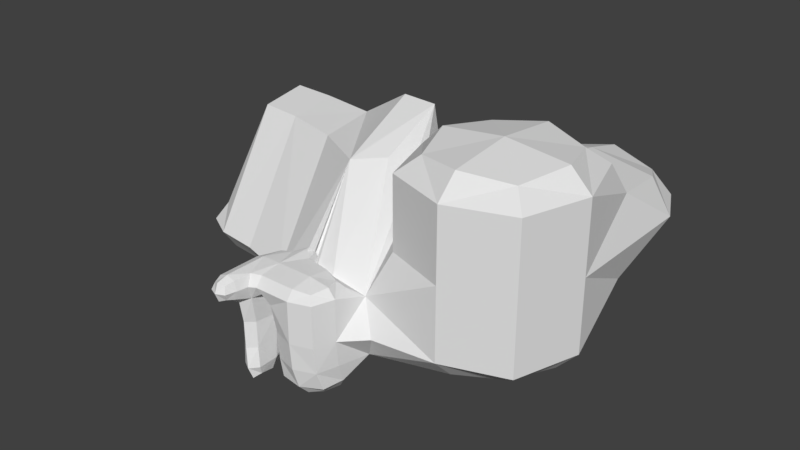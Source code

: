 # Source: Hykkyra.blend  (saved by Blender 2.79.0; exported with 4.5.12 LTS)
import bpy
from mathutils import Matrix  # noqa: F401  (used for matrix-valued properties, if any)

bpy.ops.wm.read_factory_settings(use_empty=True)
scene = bpy.context.scene
scene.name = 'Scene'

# ---- collections
col_collection_1 = bpy.data.collections.new('Collection 1'); scene.collection.children.link(col_collection_1)

# ---- world
world_world = bpy.data.worlds.new('World'); scene.world = world_world
world_world.color = (0.05088, 0.05088, 0.05088)
world_world.use_sun_shadow = False
world_world.sun_shadow_jitter_overblur = 0.0
world_world.cycles.sampling_method = 'MANUAL'

# ---- meshes
me_cube_001 = bpy.data.meshes.new('Cube.001')
me_cube_001.from_pydata([(-1.0, 0.0, 0.0), (0.0, 1.0, 0.0), (1.0, 0.0, 0.0), (0.0, -1.0, 0.0), (0.0, 0.0, -1.0), (0.0, 1.0, 2.487), (0.0, 0.0, 3.974), (1.0, 0.0, 2.487), (-1.0, 0.0, 2.487), (4.457, -1.0, 2.487), (0.0, -7.902, 2.487), (-2.358, -4.451, 3.974), (0.0, -4.451, 3.974), (0.0, -4.451, 1.0), (7.915, -4.451, 2.487), (7.915, -4.451, -2.626), (4.457, -4.451, 3.974), (4.457, -7.902, 2.487), (-3.716, -4.451, 2.487), (-2.358, -9.712, 1.0), (-2.358, -1.0, 2.487), (-2.358, -7.902, -2.626), (-2.358, -11.52, 2.487), (-1.0, -9.712, 2.487), (-2.358, -9.712, 3.974), (-3.716, -9.712, 2.487), (-1.692, -8.368, -8.102), (-0.9425, -4.79, -8.102), (-3.716, -4.451, -2.626), (1.0, -4.451, -2.626), (4.457, -7.902, -2.626), (-2.358, -1.0, -2.626), (-1.0, -4.451, -2.626), (-19.74, 12.64, -6.252), (4.266, -3.325, -9.952), (-2.167, -5.577, -9.952), (4.932, -7.242, -8.102), (7.722, -3.317, -8.102), (1.001, -4.459, -8.102), (-2.832, -1.66, -8.102), (-3.582, -5.238, -8.102), (3.792, -0.5341, -8.102), (7.915, 23.61, -2.626), (7.915, 9.694, 10.62), (3.424, 17.4, 16.24), (4.457, 9.694, -6.252), (1.0, 32.1, -2.626), (4.457, 23.61, 1.0), (1.0, 23.61, -2.626), (4.457, 26.83, -10.18), (4.457, 23.61, -14.11), (4.457, 20.39, -10.18), (7.915, 23.61, -10.18), (1.0, 23.61, -10.18), (28.57, 9.694, -2.626), (18.24, -1.0, -2.626), (18.24, 9.694, -6.252), (18.24, 20.39, -2.626), (28.57, 9.694, 15.27), (18.24, 27.27, 1.0), (28.57, 9.694, 6.405), (18.24, -1.0, 6.405), (-24.41, 12.64, -2.626), (-19.74, 4.889, -2.626), (-19.74, 20.39, -2.626), (-20.77, 20.34, 12.03), (-8.071, 18.87, 12.03), (-7.037, 20.39, -2.626), (-7.037, 1.944, -2.626), (-7.037, 11.17, -6.252), (18.24, 34.16, 6.405), (28.57, 27.27, 6.405), (7.915, 27.27, 6.405), (18.24, 27.27, 11.81), (18.24, 9.694, 18.73), (18.24, -1.0, 15.27), (7.915, 9.694, 15.27), (18.24, 20.39, 15.27), (4.457, 37.37, -2.626), (4.457, 32.1, -6.252), (7.915, 32.1, -2.626), (4.457, 32.1, 1.0), (-0.75, 0.0, -0.75), (-0.75, -0.75, 0.0), (-1.0, 0.0, 1.122), (-0.75, 0.75, 0.0), (0.0, 0.75, -0.75), (0.0, 1.0, 1.122), (0.75, 0.75, 0.0), (0.75, 0.0, -0.75), (1.0, 0.0, 1.122), (0.75, -0.75, 0.0), (0.0, -0.75, -0.75), (0.0, -1.863, 0.75), (-0.75, 0.0, 3.603), (0.0, 0.75, 3.603), (0.75, 0.0, 3.603), (0.0, -1.613, 3.974), (-0.75, 0.75, 2.487), (0.75, 0.75, 2.487), (1.864, -0.75, 2.487), (-1.34, -0.75, 2.487), (0.0, -7.039, 1.372), (0.0, -7.039, 3.603), (1.614, -7.902, 2.487), (-0.75, -8.355, 2.487), (1.614, -4.451, 3.974), (0.75, -4.451, 0.09344), (-0.75, -4.451, 0.09344), (-1.09, -4.451, 3.974), (7.051, -1.863, 2.487), (7.051, -7.039, 2.487), (7.051, -4.451, 3.603), (7.915, -4.451, 0.4652), (4.457, -1.863, 3.603), (3.424, 9.378, 12.4), (4.457, -7.902, 0.4652), (4.457, -7.039, 3.603), (-3.377, -1.863, 2.487), (-3.716, -7.492, 2.487), (-3.716, -4.451, 0.4652), (-3.377, -4.451, 3.603), (-2.358, -1.863, 3.603), (-2.358, -7.492, 3.974), (-2.358, -8.355, 0.09344), (-2.358, -1.0, 0.4652), (-1.34, -11.07, 2.487), (-3.377, -11.07, 2.487), (-2.358, -11.07, 3.603), (-2.358, -11.07, 1.372), (-1.34, -9.712, 1.372), (-3.377, -9.712, 1.372), (-1.34, -9.712, 3.603), (-3.377, -9.712, 3.603), (1.0, -4.453, -5.808), (-0.9856, -4.536, -5.808), (7.867, -4.168, -5.808), (4.291, 1.79, -6.715), (4.576, -7.737, -5.808), (-3.683, -4.648, -5.808), (-2.192, -8.018, -5.808), (-2.477, -1.165, -5.808), (-3.377, -7.039, -2.626), (-1.34, -7.039, -2.626), (7.051, -7.039, -2.626), (10.5, -1.863, -2.626), (-3.377, -1.863, -2.626), (-1.009, -1.127, -2.626), (1.864, -7.039, -2.626), (-1.34, -1.863, -2.626), (1.818, -4.18, -9.489), (-1.22, -5.156, -9.489), (6.762, -2.752, -9.489), (3.578, -0.999, -9.489), (5.003, -5.933, -9.489), (-3.162, -5.716, -9.489), (-1.478, -7.903, -9.489), (-2.903, -2.969, -9.489), (-0.845, -7.361, -8.102), (-1.7, -2.33, -8.102), (-2.825, -7.698, -8.102), (2.269, -6.832, -8.102), (7.31, -5.976, -8.102), (6.455, -0.9444, -8.102), (1.414, -1.801, -8.102), (-3.68, -2.666, -8.102), (4.457, 18.52, 5.211), (4.457, 17.72, -7.235), (10.5, 21.19, -2.626), (-1.009, 21.19, -2.626), (-1.178, 17.77, 16.24), (-0.145, 10.06, -6.252), (9.632, 9.694, -6.252), (7.051, 9.694, 6.562), (4.457, 27.34, 1.0), (4.457, 28.15, -7.235), (7.915, 27.34, -2.626), (1.0, 27.34, -2.626), (7.915, 23.61, -6.328), (7.051, 23.61, 0.09344), (1.864, 23.61, 0.09344), (1.0, 23.61, -6.328), (4.457, 21.19, -13.13), (4.457, 26.02, -13.13), (7.051, 23.61, -13.13), (1.864, 23.61, -13.13), (7.051, 26.02, -10.18), (1.864, 26.02, -10.18), (1.864, 21.19, -10.18), (7.051, 21.19, -10.18), (25.99, 1.674, -2.626), (25.99, 17.72, -2.626), (25.99, 9.694, -5.346), (28.57, 9.694, 1.445), (18.24, -1.0, 1.445), (18.24, 22.11, 0.09344), (18.24, 1.674, -5.346), (18.24, 17.72, -5.346), (7.915, 9.694, 11.32), (28.57, 9.694, 11.32), (18.24, -1.0, 11.32), (18.24, 22.11, 12.67), (10.5, 1.674, 6.405), (7.915, 19.44, 10.62), (28.57, 19.44, 6.405), (25.99, 1.674, 6.405), (-23.24, 6.826, -2.626), (-23.24, 18.45, -2.626), (-23.24, 12.64, 0.09344), (-23.24, 12.64, -5.346), (-19.74, 6.826, -5.346), (-7.037, 18.08, -5.346), (-20.77, 14.53, 11.12), (-7.037, 18.08, 0.09344), (-7.037, 4.25, -5.346), (-19.74, 18.45, -5.346), (-8.071, 11.95, 11.12), (-19.74, 18.45, 0.09344), (-15.27, 19.98, 12.03), (-14.23, 20.39, -2.626), (-14.23, 4.153, -2.626), (-14.23, 12.27, -6.252), (18.24, 32.44, 2.351), (18.24, 32.44, 10.46), (10.5, 32.44, 6.405), (25.99, 32.44, 6.405), (10.5, 27.27, 2.351), (25.99, 27.27, 2.351), (25.99, 27.27, 10.46), (10.5, 27.27, 10.46), (10.5, 9.694, 17.87), (25.99, 9.694, 17.87), (18.24, 1.674, 17.87), (18.24, 17.72, 17.87), (25.99, 17.72, 15.27), (25.99, 1.674, 15.27), (10.5, 1.674, 15.27), (10.5, 17.72, 15.27), (4.457, 36.05, 0.09344), (4.457, 36.05, -5.346), (7.051, 36.05, -2.626), (1.864, 36.05, -2.626), (1.864, 32.1, 0.09344), (1.864, 32.1, -5.346), (7.051, 32.1, -5.346), (7.051, 32.1, 0.09344), (-0.5556, -0.5556, -0.5556), (-1.029, -1.2, 0.7438), (-0.5556, 0.5556, -0.5556), (-0.75, 0.75, 1.122), (0.5556, -0.5556, -0.5556), (-0.3088, 7.239, 11.87), (0.5556, 0.5556, -0.5556), (0.75, 0.75, 1.122), (-1.057, -1.392, 3.737), (-0.5556, 0.5556, 3.313), (0.5556, 0.5556, 3.313), (1.393, -1.392, 3.737), (1.393, -7.35, 0.6578), (-1.04, -7.72, 0.7623), (1.614, -7.039, 3.603), (-1.057, -7.64, 3.737), (6.378, -2.534, 3.313), (8.476, -0.4087, 1.267), (6.378, -6.368, 3.313), (7.051, -7.039, 0.4652), (-3.377, -1.863, 0.4652), (-3.112, -2.534, 3.313), (-3.499, -7.64, 0.6578), (-3.377, -7.492, 3.603), (-1.604, -10.72, 1.661), (-1.604, -10.72, 3.313), (-3.112, -10.72, 1.661), (-3.112, -10.72, 3.313), (1.966, -6.987, -5.808), (0.4411, 0.09796, -6.055), (-1.43, -1.98, -5.808), (-1.216, -7.12, -5.808), (7.115, -6.773, -5.808), (8.612, -0.09314, -6.055), (-3.452, -2.064, -5.808), (-3.239, -7.204, -5.808), (2.907, -5.862, -9.13), (2.02, -2.178, -9.13), (-1.928, -3.31, -9.13), (-1.041, -6.994, -9.13), (6.597, -4.973, -9.13), (5.711, -1.29, -9.13), (-3.377, -3.659, -9.13), (-2.491, -7.343, -9.13), (8.476, 20.34, 5.356), (0.2672, 19.25, 4.63), (8.678, 19.56, -6.286), (0.4911, 19.6, -6.286), (7.051, 27.34, 0.09344), (1.864, 27.34, 0.09344), (7.362, 27.16, -6.301), (1.553, 27.16, -6.301), (6.378, 21.82, -12.36), (2.537, 21.82, -12.36), (6.378, 25.4, -12.36), (2.537, 25.4, -12.36), (23.98, 3.753, -4.641), (25.99, 1.674, 1.445), (23.98, 15.64, -4.641), (26.92, 19.78, 1.285), (9.567, 19.78, 11.5), (10.5, 1.674, 11.32), (26.92, 19.78, 11.5), (25.99, 1.674, 11.32), (-22.33, 8.333, -0.6117), (-22.33, 8.333, -4.641), (-22.33, 16.94, -0.6117), (-22.33, 16.94, -4.641), (-14.23, 6.182, -5.346), (-14.23, 18.36, -5.346), (-15.27, 13.89, 11.12), (-14.23, 18.36, 0.09344), (23.98, 31.1, 3.402), (12.5, 31.1, 3.402), (23.98, 31.1, 9.407), (12.5, 31.1, 9.407), (12.5, 15.64, 17.19), (12.5, 3.753, 17.19), (23.98, 15.64, 17.19), (23.98, 3.753, 17.19), (6.378, 35.03, -0.6117), (2.537, 35.03, -0.6117), (6.378, 35.03, -4.641), (2.537, 35.03, -4.641)], [], [(0, 82, 246, 83), (0, 83, 247, 84), (0, 84, 249, 85), (0, 85, 248, 82), (1, 86, 248, 85), (1, 85, 249, 87), (1, 87, 253, 88), (1, 88, 252, 86), (2, 89, 252, 88), (2, 88, 253, 90), (2, 90, 251, 91), (2, 91, 250, 89), (3, 92, 250, 91), (3, 91, 251, 93), (3, 93, 247, 83), (3, 83, 246, 92), (4, 82, 248, 86), (4, 86, 252, 89), (4, 89, 250, 92), (4, 92, 246, 82), (5, 99, 253, 87), (5, 87, 249, 98), (5, 98, 255, 95), (5, 95, 256, 99), (6, 96, 256, 95), (6, 95, 255, 94), (6, 94, 254, 97), (6, 97, 257, 96), (7, 100, 251, 90), (7, 90, 253, 99), (7, 99, 256, 96), (7, 96, 257, 100), (8, 98, 249, 84), (8, 84, 247, 101), (8, 101, 254, 94), (8, 94, 255, 98), (9, 115, 251, 100), (9, 100, 257, 114), (9, 114, 262, 110), (9, 110, 263, 115), (10, 105, 259, 102), (10, 102, 258, 104), (10, 104, 260, 103), (10, 103, 261, 105), (11, 123, 261, 109), (11, 109, 254, 122), (11, 122, 267, 121), (11, 121, 269, 123), (12, 106, 257, 97), (12, 97, 254, 109), (12, 109, 261, 103), (12, 103, 260, 106), (13, 108, 247, 93), (13, 93, 251, 107), (13, 107, 258, 102), (13, 102, 259, 108), (14, 113, 263, 110), (14, 110, 262, 112), (14, 112, 264, 111), (14, 111, 265, 113), (15, 145, 263, 113), (15, 113, 265, 144), (15, 144, 278, 136), (15, 136, 279, 145), (16, 114, 257, 106), (16, 106, 260, 117), (16, 117, 264, 112), (16, 112, 262, 114), (17, 117, 260, 104), (17, 104, 258, 116), (17, 116, 265, 111), (17, 111, 264, 117), (18, 121, 267, 118), (18, 118, 266, 120), (18, 120, 268, 119), (18, 119, 269, 121), (19, 131, 268, 124), (19, 124, 259, 130), (19, 130, 270, 129), (19, 129, 272, 131), (20, 122, 254, 101), (20, 101, 247, 125), (20, 125, 266, 118), (20, 118, 267, 122), (21, 143, 259, 124), (21, 124, 268, 142), (21, 142, 281, 140), (21, 140, 277, 143), (22, 129, 270, 126), (22, 126, 271, 128), (22, 128, 273, 127), (22, 127, 272, 129), (23, 130, 259, 105), (23, 105, 261, 132), (23, 132, 271, 126), (23, 126, 270, 130), (24, 132, 261, 123), (24, 123, 269, 133), (24, 133, 273, 128), (24, 128, 271, 132), (25, 133, 269, 119), (25, 119, 268, 131), (25, 131, 272, 127), (25, 127, 273, 133), (26, 158, 277, 140), (26, 140, 281, 160), (26, 160, 289, 156), (26, 156, 285, 158), (27, 159, 276, 135), (27, 135, 277, 158), (27, 158, 285, 151), (27, 151, 284, 159), (28, 142, 268, 120), (28, 120, 266, 146), (28, 146, 280, 139), (28, 139, 281, 142), (29, 148, 258, 107), (29, 107, 251, 147), (29, 147, 275, 134), (29, 134, 274, 148), (30, 144, 265, 116), (30, 116, 258, 148), (30, 148, 274, 138), (30, 138, 278, 144), (31, 146, 266, 125), (31, 125, 247, 149), (31, 149, 276, 141), (31, 141, 280, 146), (32, 149, 247, 108), (32, 108, 259, 143), (32, 143, 277, 135), (32, 135, 276, 149), (33, 215, 315, 221), (33, 221, 314, 210), (33, 210, 311, 209), (33, 209, 313, 215), (34, 154, 282, 150), (34, 150, 283, 153), (34, 153, 287, 152), (34, 152, 286, 154), (35, 157, 284, 151), (35, 151, 285, 156), (35, 156, 289, 155), (35, 155, 288, 157), (36, 162, 278, 138), (36, 138, 274, 161), (36, 161, 282, 154), (36, 154, 286, 162), (37, 163, 279, 136), (37, 136, 278, 162), (37, 162, 286, 152), (37, 152, 287, 163), (38, 161, 274, 134), (38, 134, 275, 164), (38, 164, 283, 150), (38, 150, 282, 161), (39, 165, 280, 141), (39, 141, 276, 159), (39, 159, 284, 157), (39, 157, 288, 165), (40, 160, 281, 139), (40, 139, 280, 165), (40, 165, 288, 155), (40, 155, 289, 160), (41, 164, 275, 137), (41, 137, 279, 163), (41, 163, 287, 153), (41, 153, 283, 164), (42, 179, 290, 168), (42, 168, 292, 178), (42, 178, 296, 176), (42, 176, 294, 179), (43, 203, 290, 173), (43, 173, 263, 202), (43, 202, 307, 198), (43, 198, 306, 203), (44, 170, 251, 115), (44, 115, 263, 173), (44, 173, 290, 166), (44, 166, 291, 170), (45, 172, 279, 137), (45, 137, 275, 171), (45, 171, 293, 167), (45, 167, 292, 172), (46, 243, 297, 177), (46, 177, 295, 242), (46, 242, 327, 241), (46, 241, 329, 243), (47, 180, 291, 166), (47, 166, 290, 179), (47, 179, 294, 174), (47, 174, 295, 180), (48, 181, 293, 169), (48, 169, 291, 180), (48, 180, 295, 177), (48, 177, 297, 181), (49, 187, 297, 175), (49, 175, 296, 186), (49, 186, 300, 183), (49, 183, 301, 187), (50, 184, 298, 182), (50, 182, 299, 185), (50, 185, 301, 183), (50, 183, 300, 184), (51, 189, 292, 167), (51, 167, 293, 188), (51, 188, 299, 182), (51, 182, 298, 189), (52, 186, 296, 178), (52, 178, 292, 189), (52, 189, 298, 184), (52, 184, 300, 186), (53, 188, 293, 181), (53, 181, 297, 187), (53, 187, 301, 185), (53, 185, 299, 188), (54, 193, 303, 190), (54, 190, 302, 192), (54, 192, 304, 191), (54, 191, 305, 193), (55, 194, 263, 145), (55, 145, 279, 196), (55, 196, 302, 190), (55, 190, 303, 194), (56, 196, 279, 172), (56, 172, 292, 197), (56, 197, 304, 192), (56, 192, 302, 196), (57, 197, 292, 168), (57, 168, 290, 195), (57, 195, 305, 191), (57, 191, 304, 197), (58, 235, 309, 199), (58, 199, 308, 234), (58, 234, 324, 231), (58, 231, 325, 235), (59, 227, 305, 195), (59, 195, 290, 226), (59, 226, 319, 222), (59, 222, 318, 227), (60, 205, 303, 193), (60, 193, 305, 204), (60, 204, 308, 199), (60, 199, 309, 205), (61, 202, 263, 194), (61, 194, 303, 205), (61, 205, 309, 200), (61, 200, 307, 202), (62, 209, 311, 206), (62, 206, 310, 208), (62, 208, 312, 207), (62, 207, 313, 209), (63, 210, 314, 220), (63, 220, 316, 212), (63, 212, 310, 206), (63, 206, 311, 210), (64, 217, 317, 219), (64, 219, 315, 215), (64, 215, 313, 207), (64, 207, 312, 217), (65, 212, 316, 218), (65, 218, 317, 217), (65, 217, 312, 208), (65, 208, 310, 212), (66, 216, 251, 170), (66, 170, 291, 213), (66, 213, 317, 218), (66, 218, 316, 216), (67, 213, 291, 169), (67, 169, 293, 211), (67, 211, 315, 219), (67, 219, 317, 213), (68, 214, 275, 147), (68, 147, 251, 216), (68, 216, 316, 220), (68, 220, 314, 214), (69, 211, 293, 171), (69, 171, 275, 214), (69, 214, 314, 221), (69, 221, 315, 211), (70, 225, 318, 222), (70, 222, 319, 224), (70, 224, 321, 223), (70, 223, 320, 225), (71, 228, 308, 204), (71, 204, 305, 227), (71, 227, 318, 225), (71, 225, 320, 228), (72, 226, 290, 203), (72, 203, 306, 229), (72, 229, 321, 224), (72, 224, 319, 226), (73, 229, 306, 201), (73, 201, 308, 228), (73, 228, 320, 223), (73, 223, 321, 229), (74, 233, 322, 230), (74, 230, 323, 232), (74, 232, 325, 231), (74, 231, 324, 233), (75, 236, 307, 200), (75, 200, 309, 235), (75, 235, 325, 232), (75, 232, 323, 236), (76, 237, 306, 198), (76, 198, 307, 236), (76, 236, 323, 230), (76, 230, 322, 237), (77, 234, 308, 201), (77, 201, 306, 237), (77, 237, 322, 233), (77, 233, 324, 234), (78, 241, 327, 238), (78, 238, 326, 240), (78, 240, 328, 239), (78, 239, 329, 241), (79, 244, 296, 175), (79, 175, 297, 243), (79, 243, 329, 239), (79, 239, 328, 244), (80, 245, 294, 176), (80, 176, 296, 244), (80, 244, 328, 240), (80, 240, 326, 245), (81, 242, 295, 174), (81, 174, 294, 245), (81, 245, 326, 238), (81, 238, 327, 242)])
me_cube_001.use_remesh_preserve_volume = False
me_cube_001.use_remesh_preserve_attributes = False
me_cube_001.use_mirror_vertex_groups = False
me_cube_001.update()

# ---- objects
ob_cube = bpy.data.objects.new('Cube', me_cube_001)

# ---- transforms, parenting, visibility, modifiers, constraints
ob_cube.location = (-0.5351, 2.769, 3.23)
ob_cube.lineart.crease_threshold = 0.0

# ---- collection membership
col_collection_1.objects.link(ob_cube)

# ---- scene / render settings (as saved in the file)
scene.frame_start = 1; scene.frame_end = 250; scene.frame_set(1)
scene.render.engine = 'BLENDER_EEVEE_NEXT'
scene.render.resolution_percentage = 50
scene.render.dither_intensity = 0.0
scene.cycles.use_denoising = False
scene.cycles.samples = 128
scene.cycles.sampling_pattern = 'TABULATED_SOBOL'
scene.cycles.use_adaptive_sampling = False
scene.cycles.use_light_tree = False
scene.cycles.blur_glossy = 0.0
scene.cycles.sample_clamp_indirect = 0.0
scene.view_settings.view_transform = 'Standard'
bpy.context.view_layer.update()

# ---- added for rendering (the .blend has no active camera and no usable light): camera, sun
cam_auto = bpy.data.cameras.new('AutoCamera')
cam_auto.lens = 50.0
cam_auto.sensor_width = 36.0
cam_auto.clip_end = 1286.34
ob_auto_camera = bpy.data.objects.new('AutoCamera', cam_auto)
scene.collection.objects.link(ob_auto_camera)
ob_auto_camera.location = (74.8434, -72.261, 64.1786)
ob_auto_camera.rotation_euler = (1.09748, -7.21219e-08, 0.694738)
scene.camera = ob_auto_camera
light_auto_sun = bpy.data.lights.new('AutoSun', 'SUN')
light_auto_sun.energy = 3.0
light_auto_sun.angle = 0.0523599
ob_auto_sun = bpy.data.objects.new('AutoSun', light_auto_sun)
scene.collection.objects.link(ob_auto_sun)
ob_auto_sun.rotation_euler = (0.872665, 0.174533, 0.523599)
bpy.context.view_layer.update()
